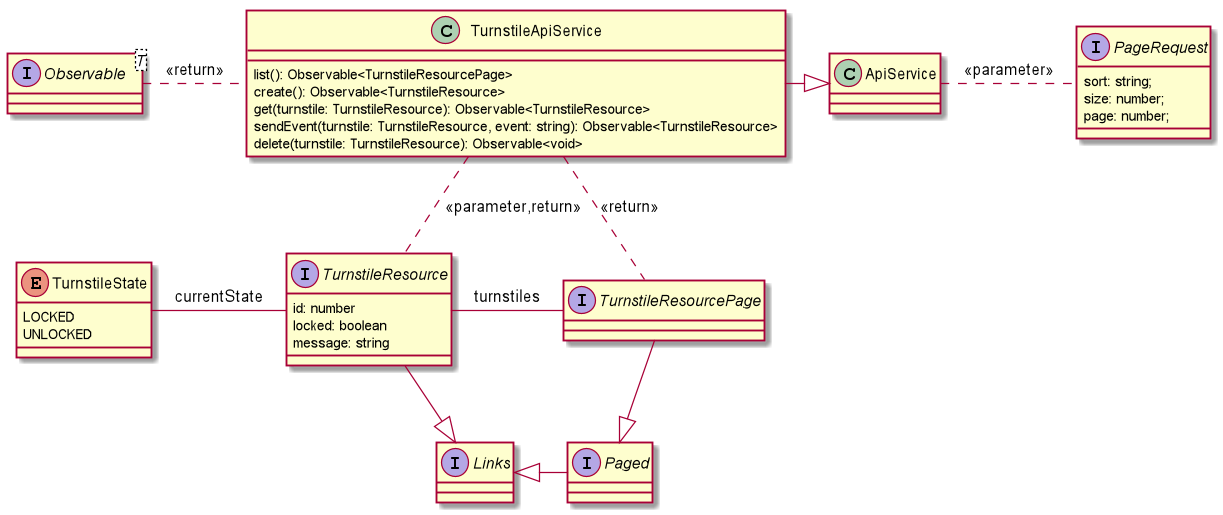

The diagram above was rendered by PlantUML. Its source (embedded in the PNG):
@startuml

interface Links {
}


interface Paged {
}

Paged -left-|> Links

interface PageRequest {
    sort: string;
    size: number;
    page: number;
}

interface Observable<T>
enum TurnstileState {
    LOCKED
    UNLOCKED
}
interface TurnstileResource {
    id: number
    locked: boolean
    message: string
}

TurnstileResource -left- TurnstileState: currentState

interface TurnstileResourcePage
TurnstileResource --|> Links
TurnstileResourcePage -down-|> Paged

TurnstileResourcePage -left- TurnstileResource: turnstiles

class ApiService {
}
class TurnstileApiService {
    list(): Observable<TurnstileResourcePage>
    create(): Observable<TurnstileResource>
    get(turnstile: TurnstileResource): Observable<TurnstileResource>
    sendEvent(turnstile: TurnstileResource, event: string): Observable<TurnstileResource>
    delete(turnstile: TurnstileResource): Observable<void>
}

ApiService <|-left- TurnstileApiService
TurnstileApiService .left. Observable: <<return>>
TurnstileApiService .. TurnstileResource: <<parameter,return>>
TurnstileApiService .. TurnstileResourcePage: <<return>>
ApiService .right. PageRequest: <<parameter>>

@enduml